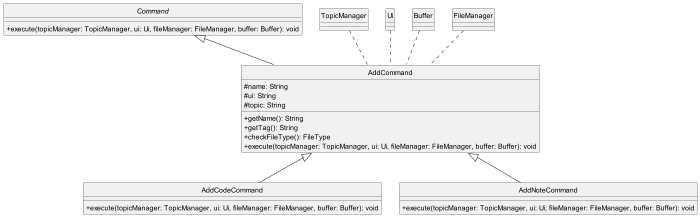

The diagram above was rendered by PlantUML. Its source (embedded in the PNG):
@startuml
skinparam classAttributeIconSize 0
hide circle

abstract class Command {
    +execute(topicManager: TopicManager, ui: Ui, fileManager: FileManager, buffer: Buffer): void
}

class AddCommand {
    #name: String
    #ui: String
    #topic: String
    +getName(): String
    +getTag(): String
    +checkFileType(): FileType
    +execute(topicManager: TopicManager, ui: Ui, fileManager: FileManager, buffer: Buffer): void
}

class AddCodeCommand {
    +execute(topicManager: TopicManager, ui: Ui, fileManager: FileManager, buffer: Buffer): void
}

class AddNoteCommand {
    +execute(topicManager: TopicManager, ui: Ui, fileManager: FileManager, buffer: Buffer): void
}

class TopicManager {
}

class Ui {
}

class Buffer {
}

class FileManager {
}

Command <|-- AddCommand
AddCommand <|-- AddCodeCommand
AddCommand <|-- AddNoteCommand

TopicManager .. AddCommand
Ui .. AddCommand
FileManager .. AddCommand
Buffer .. AddCommand
@enduml